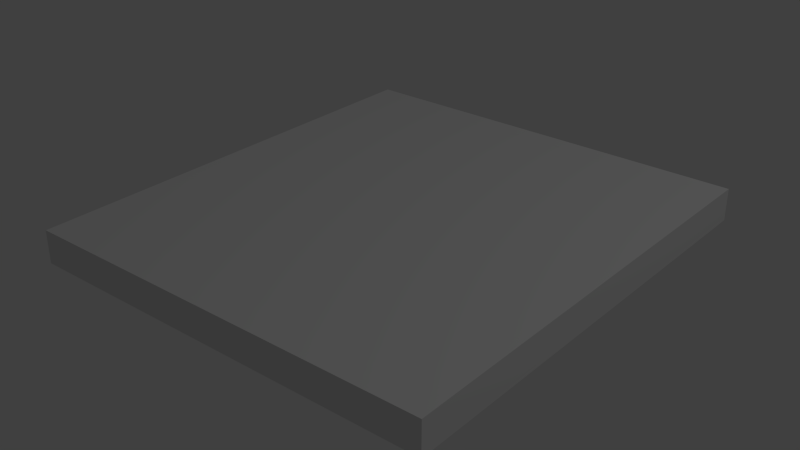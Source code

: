 # Source: lift.blend  (saved by Blender 2.76.0; exported with 4.5.12 LTS)
import bpy
from mathutils import Matrix  # noqa: F401  (used for matrix-valued properties, if any)

bpy.ops.wm.read_factory_settings(use_empty=True)
scene = bpy.context.scene
scene.name = 'Scene'

# ---- collections
col_collection_1 = bpy.data.collections.new('Collection 1'); scene.collection.children.link(col_collection_1)

# ---- world
world_world = bpy.data.worlds.new('World'); scene.world = world_world
world_world.color = (0.05088, 0.05088, 0.05088)
world_world.use_sun_shadow = False
world_world.sun_shadow_jitter_overblur = 0.0
world_world.cycles.sampling_method = 'MANUAL'
world_world.cycles.sample_map_resolution = 256

# ---- lights
light_lamp = bpy.data.lights.new('Lamp', 'POINT')
light_lamp.transmission_factor = 0.0
light_lamp.cutoff_distance = 30.0
light_lamp.energy = 100.0
light_lamp.shadow_buffer_clip_start = 1.001
light_lamp.shadow_soft_size = 0.1
light_lamp.shadow_maximum_resolution = 0.006
light_lamp.use_absolute_resolution = True
light_lamp.cycles.use_multiple_importance_sampling = False

# ---- meshes
me_cube_001 = bpy.data.meshes.new('Cube.001')
me_cube_001.from_pydata([(-1.0, -1.094, 0.0), (-1.0, -1.094, 0.1562), (-1.0, 1.094, 0.0), (-1.0, 1.094, 0.1562), (1.0, -1.094, 0.0), (1.0, -1.094, 0.1562), (1.0, 1.094, 0.0), (1.0, 1.094, 0.1562)], [], [(1, 3, 2, 0), (3, 7, 6, 2), (7, 5, 4, 6), (5, 1, 0, 4), (0, 2, 6, 4), (5, 7, 3, 1)])
me_cube_001.use_remesh_preserve_volume = False
me_cube_001.use_remesh_preserve_attributes = False
me_cube_001.use_mirror_vertex_groups = False
me_cube_001.update()

# ---- objects
ob_cube = bpy.data.objects.new('Cube', me_cube_001)
ob_lamp = bpy.data.objects.new('Lamp', light_lamp)

# ---- transforms, parenting, visibility, modifiers, constraints
ob_cube.location = (0.0, 0.0, 0.0)
ob_cube.lineart.crease_threshold = 0.0
ob_lamp.location = (4.076, 1.005, 5.904)
ob_lamp.rotation_euler = (0.6503, 0.05522, 1.866)
ob_lamp.lock_rotations_4d = False
ob_lamp.empty_display_type = 'ARROWS'
ob_lamp.color = (0.0, 0.0, 0.0, 0.0)
ob_lamp.lineart.crease_threshold = 0.0

# ---- collection membership
col_collection_1.objects.link(ob_cube)
col_collection_1.objects.link(ob_lamp)

# ---- scene / render settings (as saved in the file)
scene.frame_start = 1; scene.frame_end = 250; scene.frame_set(1)
scene.render.engine = 'BLENDER_EEVEE_NEXT'
scene.render.resolution_percentage = 50
scene.render.dither_intensity = 0.0
scene.cycles.use_denoising = False
scene.cycles.samples = 10
scene.cycles.sampling_pattern = 'TABULATED_SOBOL'
scene.cycles.light_sampling_threshold = 0.0
scene.cycles.use_adaptive_sampling = False
scene.cycles.use_light_tree = False
scene.cycles.blur_glossy = 0.0
scene.cycles.pixel_filter_type = 'GAUSSIAN'
scene.cycles.sample_clamp_indirect = 0.0
scene.view_settings.view_transform = 'Standard'
bpy.context.view_layer.update()

# ---- added for rendering (the .blend has no active camera): camera
cam_auto = bpy.data.cameras.new('AutoCamera')
cam_auto.lens = 50.0
cam_auto.sensor_width = 36.0
cam_auto.clip_end = 1000.0
ob_auto_camera = bpy.data.objects.new('AutoCamera', cam_auto)
scene.collection.objects.link(ob_auto_camera)
ob_auto_camera.location = (2.74615, -3.29538, 2.27505)
ob_auto_camera.rotation_euler = (1.09748, -7.21219e-08, 0.694738)
scene.camera = ob_auto_camera
bpy.context.view_layer.update()

